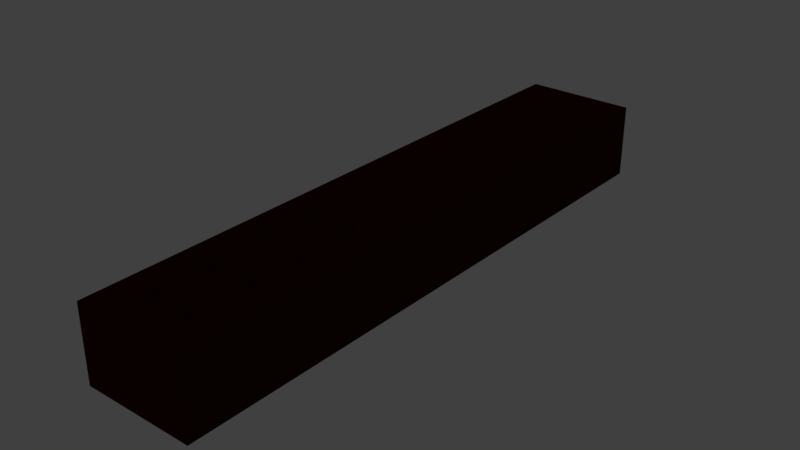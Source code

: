 # Source: header20x2.blend  (saved by Blender 2.79.0; exported with 4.5.12 LTS)
import bpy
from mathutils import Matrix  # noqa: F401  (used for matrix-valued properties, if any)

bpy.ops.wm.read_factory_settings(use_empty=True)
scene = bpy.context.scene
scene.name = 'Scene'

# ---- collections
col_collection_1 = bpy.data.collections.new('Collection 1'); scene.collection.children.link(col_collection_1)

# ---- materials (node trees are filled in below, after node groups)
mat_header = bpy.data.materials.new('Header')
mat_header.alpha_threshold = 0.0
mat_header.use_transparent_shadow = False
mat_header.diffuse_color = (0.004242, 0.0005103, 8.699e-05, 1.0)
mat_header.specular_color = (0.00637, 0.0009218, 0.0003408)
mat_header.roughness = 0.5
mat_header.line_color = (0.0, 0.0, 0.0, 1.0)

# ---- material node trees

# ---- world
world_world = bpy.data.worlds.new('World'); scene.world = world_world
world_world.color = (0.05088, 0.05088, 0.05088)
world_world.use_sun_shadow = False
world_world.sun_shadow_jitter_overblur = 0.0
world_world.cycles.sampling_method = 'MANUAL'

# ---- meshes
me_cube = bpy.data.meshes.new('Cube')
me_cube.from_pydata([(1.0, 1.0, -1.0), (1.0, -1.0, -1.0), (-1.0, -1.0, -1.0), (-1.0, 1.0, -1.0), (1.0, 1.0, 1.0), (1.0, -1.0, 1.0), (-1.0, -1.0, 1.0), (-1.0, 1.0, 1.0), (1.0, -0.8095, 1.0), (1.0, -0.9048, 1.0), (-1.0, -0.9048, 1.0), (-1.0, -0.8095, 1.0), (0.6, 0.9048, 1.0), (0.6, 0.8095, 1.0), (0.6, 0.7143, 1.0), (0.6, 0.619, 1.0), (0.6, 0.5238, 1.0), (0.6, 0.4286, 1.0), (0.6, 0.3333, 1.0), (0.6, 0.2381, 1.0), (0.6, 0.1429, 1.0), (0.6, 0.04762, 1.0), (0.6, -0.04762, 1.0), (0.6, -0.1429, 1.0), (0.6, -0.2381, 1.0), (0.6, -0.3333, 1.0), (0.6, -0.4286, 1.0), (0.6, -0.5238, 1.0), (0.6, -0.619, 1.0), (0.6, -0.7143, 1.0), (0.6, -0.8095, 1.0), (0.6, -0.9048, 1.0), (0.2, 0.9048, 1.0), (0.2, 0.8095, 1.0), (0.2, 0.7143, 1.0), (0.2, 0.619, 1.0), (0.2, 0.5238, 1.0), (0.2, 0.4286, 1.0), (0.2, 0.3333, 1.0), (0.2, 0.2381, 1.0), (0.2, 0.1429, 1.0), (0.2, 0.04762, 1.0), (0.2, -0.04762, 1.0), (0.2, -0.1429, 1.0), (0.2, -0.2381, 1.0), (0.2, -0.3333, 1.0), (0.2, -0.4286, 1.0), (0.2, -0.5238, 1.0), (0.2, -0.619, 1.0), (0.2, -0.7143, 1.0), (0.2, -0.8095, 1.0), (0.2, -0.9048, 1.0), (-0.2, 0.9048, 1.0), (-0.2, 0.8095, 1.0), (-0.2, 0.7143, 1.0), (-0.2, 0.619, 1.0), (-0.2, 0.5238, 1.0), (-0.2, 0.4286, 1.0), (-0.2, 0.3333, 1.0), (-0.2, 0.2381, 1.0), (-0.2, 0.1429, 1.0), (-0.2, 0.04762, 1.0), (-0.2, -0.04762, 1.0), (-0.2, -0.1429, 1.0), (-0.2, -0.2381, 1.0), (-0.2, -0.3333, 1.0), (-0.2, -0.4286, 1.0), (-0.2, -0.5238, 1.0), (-0.2, -0.619, 1.0), (-0.2, -0.7143, 1.0), (-0.2, -0.8095, 1.0), (-0.2, -0.9048, 1.0), (-0.6, 0.9048, 1.0), (-0.6, 0.8095, 1.0), (-0.6, 0.7143, 1.0), (-0.6, 0.619, 1.0), (-0.6, 0.5238, 1.0), (-0.6, 0.4286, 1.0), (-0.6, 0.3333, 1.0), (-0.6, 0.2381, 1.0), (-0.6, 0.1429, 1.0), (-0.6, 0.04762, 1.0), (-0.6, -0.04762, 1.0), (-0.6, -0.1429, 1.0), (-0.6, -0.2381, 1.0), (-0.6, -0.3333, 1.0), (-0.6, -0.4286, 1.0), (-0.6, -0.5238, 1.0), (-0.6, -0.619, 1.0), (-0.6, -0.7143, 1.0), (-0.6, -0.8095, 1.0), (-0.6, -0.9048, 1.0), (-0.2, 0.9048, -0.4952), (-0.6, 0.9048, -0.4952), (-0.6, 0.8095, -0.4952), (-0.2, 0.8095, -0.4952), (-0.2, 0.7143, -0.4952), (-0.6, 0.7143, -0.4952), (-0.6, 0.619, -0.4952), (-0.2, 0.619, -0.4952), (-0.2, 0.5238, -0.4952), (-0.6, 0.5238, -0.4952), (-0.6, 0.4286, -0.4952), (-0.2, 0.4286, -0.4952), (-0.2, 0.3333, -0.4952), (-0.6, 0.3333, -0.4952), (-0.6, 0.2381, -0.4952), (-0.2, 0.2381, -0.4952), (-0.2, 0.1429, -0.4952), (-0.6, 0.1429, -0.4952), (-0.6, 0.04762, -0.4952), (-0.2, 0.04762, -0.4952), (-0.2, -0.04762, -0.4952), (-0.6, -0.04762, -0.4952), (-0.6, -0.1429, -0.4952), (-0.2, -0.1429, -0.4952), (-0.2, -0.2381, -0.4952), (-0.6, -0.2381, -0.4952), (-0.6, -0.3333, -0.4952), (-0.2, -0.3333, -0.4952), (-0.2, -0.4286, -0.4952), (-0.6, -0.4286, -0.4952), (-0.6, -0.5238, -0.4952), (-0.2, -0.5238, -0.4952), (-0.2, -0.619, -0.4952), (-0.6, -0.619, -0.4952), (-0.6, -0.7143, -0.4952), (-0.2, -0.7143, -0.4952), (-0.2, -0.8095, -0.4952), (-0.6, -0.8095, -0.4952), (-0.6, -0.9048, -0.4952), (-0.2, -0.9048, -0.4952), (0.6, 0.9048, -0.4952), (0.2, 0.9048, -0.4952), (0.2, 0.8095, -0.4952), (0.6, 0.8095, -0.4952), (0.6, 0.7143, -0.4952), (0.2, 0.7143, -0.4952), (0.2, 0.619, -0.4952), (0.6, 0.619, -0.4952), (0.6, 0.5238, -0.4952), (0.2, 0.5238, -0.4952), (0.2, 0.4286, -0.4952), (0.6, 0.4286, -0.4952), (0.6, 0.3333, -0.4952), (0.2, 0.3333, -0.4952), (0.2, 0.2381, -0.4952), (0.6, 0.2381, -0.4952), (0.6, 0.1429, -0.4952), (0.2, 0.1429, -0.4952), (0.2, 0.04762, -0.4952), (0.6, 0.04762, -0.4952), (0.6, -0.04762, -0.4952), (0.2, -0.04762, -0.4952), (0.2, -0.1429, -0.4952), (0.6, -0.1429, -0.4952), (0.6, -0.2381, -0.4952), (0.2, -0.2381, -0.4952), (0.2, -0.3333, -0.4952), (0.6, -0.3333, -0.4952), (0.6, -0.4286, -0.4952), (0.2, -0.4286, -0.4952), (0.2, -0.5238, -0.4952), (0.6, -0.5238, -0.4952), (0.6, -0.619, -0.4952), (0.2, -0.619, -0.4952), (0.2, -0.7143, -0.4952), (0.6, -0.7143, -0.4952), (0.6, -0.8095, -0.4952), (0.2, -0.8095, -0.4952), (0.2, -0.9048, -0.4952), (0.6, -0.9048, -0.4952)], [], [(0, 3, 7, 4), (5, 6, 2, 1), (53, 73, 74, 54), (55, 75, 76, 56), (57, 77, 78, 58), (59, 79, 80, 60), (61, 81, 82, 62), (63, 83, 84, 64), (65, 85, 86, 66), (67, 87, 88, 68), (69, 89, 90, 70), (13, 33, 34, 14), (15, 35, 36, 16), (17, 37, 38, 18), (19, 39, 40, 20), (21, 41, 42, 22), (23, 43, 44, 24), (25, 45, 46, 26), (27, 47, 48, 28), (29, 49, 50, 30), (8, 30, 31, 9), (10, 11, 7, 3, 2, 6), (4, 8, 9, 5, 1, 0), (4, 7, 11, 90, 89, 88, 87, 86, 85, 84, 83, 82, 81, 80, 79, 78, 77, 76, 75, 74, 73, 72, 52, 53, 54, 55, 56, 57, 58, 59, 60, 61, 62, 63, 64, 65, 66, 67, 68, 69, 70, 71, 91, 10, 6, 5, 9, 31, 51, 50, 49, 48, 47, 46, 45, 44, 43, 42, 41, 40, 39, 38, 37, 36, 35, 34, 33, 32, 12, 13, 14, 15, 16, 17, 18, 19, 20, 21, 22, 23, 24, 25, 26, 27, 28, 29, 30, 8), (90, 11, 10, 91), (0, 1, 2, 3), (92, 93, 94, 95), (72, 93, 92, 52), (73, 94, 93, 72), (53, 95, 94, 73), (52, 92, 95, 53), (96, 97, 98, 99), (74, 97, 96, 54), (75, 98, 97, 74), (55, 99, 98, 75), (54, 96, 99, 55), (100, 101, 102, 103), (76, 101, 100, 56), (77, 102, 101, 76), (57, 103, 102, 77), (56, 100, 103, 57), (104, 105, 106, 107), (78, 105, 104, 58), (79, 106, 105, 78), (59, 107, 106, 79), (58, 104, 107, 59), (108, 109, 110, 111), (80, 109, 108, 60), (81, 110, 109, 80), (61, 111, 110, 81), (60, 108, 111, 61), (112, 113, 114, 115), (82, 113, 112, 62), (83, 114, 113, 82), (63, 115, 114, 83), (62, 112, 115, 63), (116, 117, 118, 119), (84, 117, 116, 64), (85, 118, 117, 84), (65, 119, 118, 85), (64, 116, 119, 65), (120, 121, 122, 123), (86, 121, 120, 66), (87, 122, 121, 86), (67, 123, 122, 87), (66, 120, 123, 67), (124, 125, 126, 127), (88, 125, 124, 68), (89, 126, 125, 88), (69, 127, 126, 89), (68, 124, 127, 69), (128, 129, 130, 131), (90, 129, 128, 70), (91, 130, 129, 90), (71, 131, 130, 91), (70, 128, 131, 71), (132, 133, 134, 135), (32, 133, 132, 12), (33, 134, 133, 32), (13, 135, 134, 33), (12, 132, 135, 13), (136, 137, 138, 139), (34, 137, 136, 14), (35, 138, 137, 34), (15, 139, 138, 35), (14, 136, 139, 15), (140, 141, 142, 143), (36, 141, 140, 16), (37, 142, 141, 36), (17, 143, 142, 37), (16, 140, 143, 17), (144, 145, 146, 147), (38, 145, 144, 18), (39, 146, 145, 38), (19, 147, 146, 39), (18, 144, 147, 19), (148, 149, 150, 151), (40, 149, 148, 20), (41, 150, 149, 40), (21, 151, 150, 41), (20, 148, 151, 21), (152, 153, 154, 155), (42, 153, 152, 22), (43, 154, 153, 42), (23, 155, 154, 43), (22, 152, 155, 23), (156, 157, 158, 159), (44, 157, 156, 24), (45, 158, 157, 44), (25, 159, 158, 45), (24, 156, 159, 25), (160, 161, 162, 163), (46, 161, 160, 26), (47, 162, 161, 46), (27, 163, 162, 47), (26, 160, 163, 27), (164, 165, 166, 167), (48, 165, 164, 28), (49, 166, 165, 48), (29, 167, 166, 49), (28, 164, 167, 29), (168, 169, 170, 171), (50, 169, 168, 30), (51, 170, 169, 50), (31, 171, 170, 51), (30, 168, 171, 31)])
me_cube.materials.append(mat_header)
me_cube.use_remesh_preserve_volume = False
me_cube.use_remesh_preserve_attributes = False
me_cube.use_mirror_vertex_groups = False
me_cube.update()

# ---- objects
ob_cube = bpy.data.objects.new('Cube', me_cube)

# ---- transforms, parenting, visibility, modifiers, constraints
ob_cube.location = (0.02305, 0.0, 1.014)
ob_cube.scale = (1.5, 8.0, 1.0)
ob_cube.lock_rotations_4d = False
ob_cube.empty_display_type = 'ARROWS'
ob_cube.lineart.crease_threshold = 0.0

# ---- collection membership
col_collection_1.objects.link(ob_cube)

# ---- scene / render settings (as saved in the file)
scene.frame_start = 1; scene.frame_end = 250; scene.frame_set(1)
scene.render.engine = 'BLENDER_EEVEE_NEXT'
scene.render.resolution_percentage = 50
scene.render.dither_intensity = 0.0
scene.cycles.use_denoising = False
scene.cycles.samples = 128
scene.cycles.sampling_pattern = 'TABULATED_SOBOL'
scene.cycles.use_adaptive_sampling = False
scene.cycles.use_light_tree = False
scene.cycles.blur_glossy = 0.0
scene.cycles.sample_clamp_indirect = 0.0
scene.view_settings.view_transform = 'Standard'
bpy.context.view_layer.update()

# ---- added for rendering (the .blend has no active camera and no usable light): camera, sun
cam_auto = bpy.data.cameras.new('AutoCamera')
cam_auto.lens = 50.0
cam_auto.sensor_width = 36.0
cam_auto.clip_end = 1000.0
ob_auto_camera = bpy.data.objects.new('AutoCamera', cam_auto)
scene.collection.objects.link(ob_auto_camera)
ob_auto_camera.location = (15.1979, -18.2098, 13.1539)
ob_auto_camera.rotation_euler = (1.09748, -7.21219e-08, 0.694738)
scene.camera = ob_auto_camera
light_auto_sun = bpy.data.lights.new('AutoSun', 'SUN')
light_auto_sun.energy = 3.0
light_auto_sun.angle = 0.0523599
ob_auto_sun = bpy.data.objects.new('AutoSun', light_auto_sun)
scene.collection.objects.link(ob_auto_sun)
ob_auto_sun.rotation_euler = (0.872665, 0.174533, 0.523599)
bpy.context.view_layer.update()
